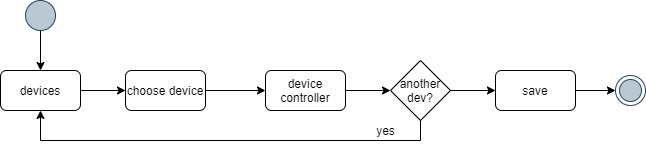

The diagram above was exported from draw.io. Its source (the exported page's mxGraphModel, read from the mxfile embedded in the PNG):
<mxGraphModel dx="1024" dy="592" grid="1" gridSize="10" guides="1" tooltips="1" connect="1" arrows="1" fold="1" page="1" pageScale="1" pageWidth="1169" pageHeight="1654" math="0" shadow="0">
  <root>
    <mxCell id="0" />
    <mxCell id="1" parent="0" />
    <mxCell id="zSjNZJCEmEpN3tpZDCEM-3" style="edgeStyle=orthogonalEdgeStyle;rounded=0;orthogonalLoop=1;jettySize=auto;html=1;" edge="1" parent="1" source="zSjNZJCEmEpN3tpZDCEM-1" target="zSjNZJCEmEpN3tpZDCEM-2">
      <mxGeometry relative="1" as="geometry" />
    </mxCell>
    <mxCell id="zSjNZJCEmEpN3tpZDCEM-1" value="" style="ellipse;whiteSpace=wrap;html=1;aspect=fixed;fillColor=#bac8d3;strokeColor=#23445d;" vertex="1" parent="1">
      <mxGeometry x="240" y="160" width="30" height="30" as="geometry" />
    </mxCell>
    <mxCell id="zSjNZJCEmEpN3tpZDCEM-5" value="" style="edgeStyle=orthogonalEdgeStyle;rounded=0;orthogonalLoop=1;jettySize=auto;html=1;" edge="1" parent="1" source="zSjNZJCEmEpN3tpZDCEM-2" target="zSjNZJCEmEpN3tpZDCEM-4">
      <mxGeometry relative="1" as="geometry" />
    </mxCell>
    <mxCell id="zSjNZJCEmEpN3tpZDCEM-2" value="devices" style="rounded=1;whiteSpace=wrap;html=1;" vertex="1" parent="1">
      <mxGeometry x="215" y="230" width="80" height="40" as="geometry" />
    </mxCell>
    <mxCell id="zSjNZJCEmEpN3tpZDCEM-7" value="" style="edgeStyle=orthogonalEdgeStyle;rounded=0;orthogonalLoop=1;jettySize=auto;html=1;" edge="1" parent="1" source="zSjNZJCEmEpN3tpZDCEM-4" target="zSjNZJCEmEpN3tpZDCEM-6">
      <mxGeometry relative="1" as="geometry" />
    </mxCell>
    <mxCell id="zSjNZJCEmEpN3tpZDCEM-4" value="choose device" style="rounded=1;whiteSpace=wrap;html=1;" vertex="1" parent="1">
      <mxGeometry x="340" y="230" width="80" height="40" as="geometry" />
    </mxCell>
    <mxCell id="zSjNZJCEmEpN3tpZDCEM-11" value="" style="edgeStyle=orthogonalEdgeStyle;rounded=0;orthogonalLoop=1;jettySize=auto;html=1;" edge="1" parent="1" source="zSjNZJCEmEpN3tpZDCEM-6" target="zSjNZJCEmEpN3tpZDCEM-10">
      <mxGeometry relative="1" as="geometry" />
    </mxCell>
    <mxCell id="zSjNZJCEmEpN3tpZDCEM-6" value="device controller" style="rounded=1;whiteSpace=wrap;html=1;" vertex="1" parent="1">
      <mxGeometry x="480" y="230" width="80" height="40" as="geometry" />
    </mxCell>
    <mxCell id="zSjNZJCEmEpN3tpZDCEM-12" style="edgeStyle=orthogonalEdgeStyle;rounded=0;orthogonalLoop=1;jettySize=auto;html=1;entryX=0.5;entryY=1;entryDx=0;entryDy=0;" edge="1" parent="1" source="zSjNZJCEmEpN3tpZDCEM-10" target="zSjNZJCEmEpN3tpZDCEM-2">
      <mxGeometry relative="1" as="geometry">
        <Array as="points">
          <mxPoint x="635" y="300" />
          <mxPoint x="255" y="300" />
        </Array>
      </mxGeometry>
    </mxCell>
    <mxCell id="zSjNZJCEmEpN3tpZDCEM-16" value="" style="edgeStyle=orthogonalEdgeStyle;rounded=0;orthogonalLoop=1;jettySize=auto;html=1;entryX=0;entryY=0.5;entryDx=0;entryDy=0;" edge="1" parent="1" source="zSjNZJCEmEpN3tpZDCEM-10" target="zSjNZJCEmEpN3tpZDCEM-17">
      <mxGeometry relative="1" as="geometry">
        <mxPoint x="780" y="250" as="targetPoint" />
      </mxGeometry>
    </mxCell>
    <mxCell id="zSjNZJCEmEpN3tpZDCEM-10" value="another dev?" style="rhombus;whiteSpace=wrap;html=1;" vertex="1" parent="1">
      <mxGeometry x="605" y="220" width="60" height="60" as="geometry" />
    </mxCell>
    <mxCell id="zSjNZJCEmEpN3tpZDCEM-13" value="yes" style="text;html=1;align=center;verticalAlign=middle;resizable=0;points=[];autosize=1;" vertex="1" parent="1">
      <mxGeometry x="585" y="280" width="30" height="20" as="geometry" />
    </mxCell>
    <mxCell id="zSjNZJCEmEpN3tpZDCEM-19" style="edgeStyle=orthogonalEdgeStyle;rounded=0;orthogonalLoop=1;jettySize=auto;html=1;entryX=0;entryY=0.5;entryDx=0;entryDy=0;" edge="1" parent="1" source="zSjNZJCEmEpN3tpZDCEM-17" target="zSjNZJCEmEpN3tpZDCEM-18">
      <mxGeometry relative="1" as="geometry" />
    </mxCell>
    <mxCell id="zSjNZJCEmEpN3tpZDCEM-17" value="save" style="rounded=1;whiteSpace=wrap;html=1;" vertex="1" parent="1">
      <mxGeometry x="710" y="230" width="80" height="40" as="geometry" />
    </mxCell>
    <mxCell id="zSjNZJCEmEpN3tpZDCEM-18" value="" style="ellipse;html=1;shape=endState;fillColor=#bac8d3;strokeColor=#23445d;" vertex="1" parent="1">
      <mxGeometry x="830" y="235" width="30" height="30" as="geometry" />
    </mxCell>
  </root>
</mxGraphModel>